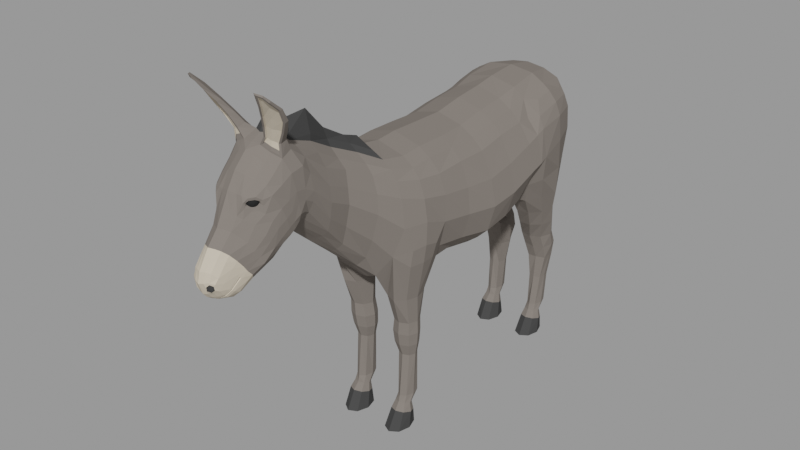 # Source: low-poly-donkey_0a50be79-6bb5-4796-b158-30887440adf9.blend  (saved by Blender 3.6.13; exported with 4.5.12 LTS)
import bpy
from mathutils import Matrix  # noqa: F401  (used for matrix-valued properties, if any)

bpy.ops.wm.read_factory_settings(use_empty=True)
scene = bpy.context.scene
scene.name = 'upload'

# ---- collections
col_low_poly_donkey = bpy.data.collections.new('Low Poly Donkey'); scene.collection.children.link(col_low_poly_donkey)

# ---- materials (node trees are filled in below, after node groups)
mat_donkeyeyes_black = bpy.data.materials.new('DonkeyEyes.black')
mat_donkeyeyes_black.use_transparent_shadow = False
mat_donkeybody = bpy.data.materials.new('DonkeyBody')
mat_donkeybody.alpha_threshold = 0.0
mat_donkeybody.use_transparent_shadow = False
mat_donkeybody.diffuse_color = (0.1912, 0.1683, 0.15, 1.0)
mat_donkeybody.roughness = 0.5
mat_donkeyface = bpy.data.materials.new('DonkeyFace')
mat_donkeyface.alpha_threshold = 0.0
mat_donkeyface.use_transparent_shadow = False
mat_donkeyface.diffuse_color = (0.5841, 0.5089, 0.402, 1.0)
mat_donkeyface.roughness = 0.5
mat_donkeylegsmouthfoot = bpy.data.materials.new('DonkeyLegsMouthFoot')
mat_donkeylegsmouthfoot.alpha_threshold = 0.0
mat_donkeylegsmouthfoot.use_transparent_shadow = False
mat_donkeylegsmouthfoot.diffuse_color = (0.05286, 0.05286, 0.05286, 1.0)
mat_donkeylegsmouthfoot.roughness = 0.5

# ---- material node trees
mat_donkeyeyes_black.use_nodes = True; mat_donkeyeyes_black.node_tree.nodes.clear()
_N = mat_donkeyeyes_black.node_tree.nodes; _L = mat_donkeyeyes_black.node_tree.links
n0 = _N.new('ShaderNodeBsdfPrincipled'); n0.name = 'Principled BSDF'; n0.location = (10, 300)
n0.distribution = 'GGX'
n0.subsurface_method = 'RANDOM_WALK_SKIN'
n0.inputs[0].default_value = (0.02198, 0.02198, 0.02198, 1.0)
n0.inputs[2].default_value = 1.0
n0.inputs[3].default_value = 1.45
n0.inputs[13].default_value = 0.0
n0.inputs[27].default_value = (0.0, 0.0, 0.0, 1.0)
n0.inputs[28].default_value = 1.0
n1 = _N.new('ShaderNodeOutputMaterial'); n1.name = 'Material Output'; n1.location = (300, 300)
_L.new(n0.outputs[0], n1.inputs[0])
n1.is_active_output = True
mat_donkeybody.use_nodes = True; mat_donkeybody.node_tree.nodes.clear()
_N = mat_donkeybody.node_tree.nodes; _L = mat_donkeybody.node_tree.links
n0 = _N.new('ShaderNodeBsdfPrincipled'); n0.name = 'Principled BSDF'; n0.location = (10, 300)
n0.distribution = 'GGX'
n0.subsurface_method = 'RANDOM_WALK_SKIN'
n0.inputs[0].default_value = (0.1912, 0.1683, 0.15, 1.0)
n0.inputs[2].default_value = 1.0
n0.inputs[3].default_value = 1.45
n0.inputs[13].default_value = 0.0
n0.inputs[27].default_value = (0.0, 0.0, 0.0, 1.0)
n0.inputs[28].default_value = 1.0
n1 = _N.new('ShaderNodeOutputMaterial'); n1.name = 'Material Output'; n1.location = (300, 300)
_L.new(n0.outputs[0], n1.inputs[0])
n1.is_active_output = True
mat_donkeyface.use_nodes = True; mat_donkeyface.node_tree.nodes.clear()
_N = mat_donkeyface.node_tree.nodes; _L = mat_donkeyface.node_tree.links
n0 = _N.new('ShaderNodeBsdfPrincipled'); n0.name = 'Principled BSDF'; n0.location = (10, 300)
n0.distribution = 'GGX'
n0.subsurface_method = 'RANDOM_WALK_SKIN'
n0.inputs[0].default_value = (0.5841, 0.5089, 0.402, 1.0)
n0.inputs[2].default_value = 1.0
n0.inputs[3].default_value = 1.45
n0.inputs[13].default_value = 0.0
n0.inputs[27].default_value = (0.0, 0.0, 0.0, 1.0)
n0.inputs[28].default_value = 1.0
n1 = _N.new('ShaderNodeOutputMaterial'); n1.name = 'Material Output'; n1.location = (300, 300)
_L.new(n0.outputs[0], n1.inputs[0])
n1.is_active_output = True
mat_donkeylegsmouthfoot.use_nodes = True; mat_donkeylegsmouthfoot.node_tree.nodes.clear()
_N = mat_donkeylegsmouthfoot.node_tree.nodes; _L = mat_donkeylegsmouthfoot.node_tree.links
n0 = _N.new('ShaderNodeBsdfPrincipled'); n0.name = 'Principled BSDF'; n0.location = (10, 300)
n0.distribution = 'GGX'
n0.subsurface_method = 'RANDOM_WALK_SKIN'
n0.inputs[0].default_value = (0.05286, 0.05286, 0.05286, 1.0)
n0.inputs[2].default_value = 1.0
n0.inputs[3].default_value = 1.45
n0.inputs[13].default_value = 0.0
n0.inputs[27].default_value = (0.0, 0.0, 0.0, 1.0)
n0.inputs[28].default_value = 1.0
n1 = _N.new('ShaderNodeOutputMaterial'); n1.name = 'Material Output'; n1.location = (300, 300)
_L.new(n0.outputs[0], n1.inputs[0])
n1.is_active_output = True

# ---- meshes
me_donkeyeyes = bpy.data.meshes.new('DonkeyEyes')
me_donkeyeyes.from_pydata([(0.0846, -1.214, 1.44), (0.05376, -1.215, 1.44), (0.09865, -1.261, 1.435), (0.101, -1.252, 1.43), (0.1002, -1.242, 1.426), (0.09646, -1.232, 1.424), (0.09002, -1.224, 1.423), (0.08156, -1.218, 1.424), (0.07189, -1.214, 1.426), (0.06197, -1.213, 1.43), (0.05277, -1.216, 1.435), (0.09595, -1.264, 1.431), (0.09585, -1.257, 1.423), (0.09316, -1.249, 1.416), (0.08814, -1.241, 1.412), (0.08127, -1.233, 1.411), (0.07323, -1.226, 1.412), (0.06481, -1.221, 1.416), (0.05682, -1.218, 1.423), (0.05006, -1.218, 1.431), (0.09225, -1.268, 1.43), (0.08883, -1.264, 1.42), (0.08349, -1.259, 1.413), (0.07676, -1.252, 1.408), (0.06931, -1.245, 1.406), (0.06186, -1.237, 1.408), (0.05513, -1.231, 1.413), (0.04979, -1.225, 1.42), (0.04637, -1.222, 1.43), (0.08856, -1.271, 1.431), (0.0818, -1.271, 1.423), (0.07381, -1.269, 1.416), (0.06539, -1.264, 1.412), (0.05735, -1.257, 1.411), (0.05048, -1.249, 1.412), (0.04546, -1.241, 1.416), (0.04276, -1.233, 1.423), (0.04267, -1.226, 1.431), (0.08585, -1.274, 1.435), (0.07665, -1.276, 1.43), (0.06673, -1.276, 1.426), (0.05706, -1.272, 1.424), (0.0486, -1.266, 1.423), (0.04216, -1.257, 1.424), (0.03837, -1.248, 1.426), (0.03762, -1.238, 1.43), (0.03997, -1.229, 1.435), (0.08486, -1.275, 1.44), (0.07477, -1.278, 1.44), (0.06414, -1.278, 1.44), (0.05402, -1.275, 1.44), (0.04539, -1.269, 1.44), (0.03911, -1.26, 1.44), (0.03578, -1.25, 1.44), (0.03574, -1.24, 1.44), (0.03898, -1.23, 1.44), (0.04519, -1.221, 1.44), (0.08585, -1.274, 1.445), (0.07665, -1.276, 1.45), (0.06673, -1.276, 1.454), (0.05706, -1.272, 1.456), (0.0486, -1.266, 1.457), (0.04216, -1.257, 1.456), (0.03837, -1.248, 1.454), (0.03762, -1.238, 1.45), (0.03997, -1.229, 1.445), (0.08856, -1.271, 1.449), (0.0818, -1.271, 1.457), (0.07381, -1.269, 1.464), (0.06539, -1.264, 1.468), (0.05735, -1.257, 1.469), (0.05048, -1.249, 1.468), (0.04546, -1.241, 1.464), (0.04276, -1.233, 1.457), (0.04267, -1.226, 1.449), (0.09343, -1.269, 1.44), (0.09225, -1.268, 1.451), (0.08883, -1.264, 1.46), (0.08349, -1.259, 1.468), (0.07676, -1.252, 1.472), (0.06931, -1.245, 1.474), (0.06186, -1.237, 1.472), (0.05513, -1.231, 1.468), (0.04979, -1.225, 1.46), (0.04637, -1.222, 1.451), (0.09595, -1.264, 1.449), (0.09585, -1.257, 1.457), (0.09316, -1.249, 1.464), (0.08814, -1.241, 1.468), (0.08127, -1.233, 1.469), (0.07323, -1.226, 1.468), (0.06481, -1.221, 1.464), (0.05682, -1.218, 1.457), (0.05006, -1.218, 1.449), (0.09865, -1.261, 1.445), (0.101, -1.252, 1.45), (0.1002, -1.242, 1.454), (0.09646, -1.232, 1.456), (0.09002, -1.224, 1.457), (0.08156, -1.218, 1.456), (0.07189, -1.214, 1.454), (0.06197, -1.213, 1.45), (0.05277, -1.216, 1.445), (0.09964, -1.26, 1.44), (0.1029, -1.25, 1.44), (0.1028, -1.239, 1.44), (0.09951, -1.229, 1.44), (0.09323, -1.221, 1.44), (0.07448, -1.211, 1.44), (0.06385, -1.211, 1.44)], [], [(104, 103, 2, 3), (1, 109, 9, 10), (0, 107, 6, 7), (105, 104, 3, 4), (56, 1, 10), (108, 0, 7, 8), (106, 105, 4, 5), (103, 75, 2), (109, 108, 8, 9), (107, 106, 5, 6), (10, 9, 18, 19), (7, 6, 15, 16), (4, 3, 12, 13), (56, 10, 19), (8, 7, 16, 17), (5, 4, 13, 14), (2, 75, 11), (9, 8, 17, 18), (6, 5, 14, 15), (3, 2, 11, 12), (15, 14, 23, 24), (12, 11, 20, 21), (19, 18, 27, 28), (16, 15, 24, 25), (13, 12, 21, 22), (56, 19, 28), (17, 16, 25, 26), (14, 13, 22, 23), (11, 75, 20), (18, 17, 26, 27), (20, 75, 29), (27, 26, 35, 36), (24, 23, 32, 33), (21, 20, 29, 30), (28, 27, 36, 37), (25, 24, 33, 34), (22, 21, 30, 31), (56, 28, 37), (26, 25, 34, 35), (23, 22, 31, 32), (32, 31, 40, 41), (29, 75, 38), (36, 35, 44, 45), (33, 32, 41, 42), (30, 29, 38, 39), (37, 36, 45, 46), (34, 33, 42, 43), (31, 30, 39, 40), (56, 37, 46), (35, 34, 43, 44), (56, 46, 55), (44, 43, 52, 53), (41, 40, 49, 50), (38, 75, 47), (45, 44, 53, 54), (42, 41, 50, 51), (39, 38, 47, 48), (46, 45, 54, 55), (43, 42, 51, 52), (40, 39, 48, 49), (52, 51, 61, 62), (49, 48, 58, 59), (56, 55, 65), (53, 52, 62, 63), (50, 49, 59, 60), (47, 75, 57), (54, 53, 63, 64), (51, 50, 60, 61), (48, 47, 57, 58), (55, 54, 64, 65), (58, 57, 66, 67), (65, 64, 73, 74), (62, 61, 70, 71), (59, 58, 67, 68), (56, 65, 74), (63, 62, 71, 72), (60, 59, 68, 69), (57, 75, 66), (64, 63, 72, 73), (61, 60, 69, 70), (70, 69, 79, 80), (67, 66, 76, 77), (74, 73, 83, 84), (71, 70, 80, 81), (68, 67, 77, 78), (56, 74, 84), (72, 71, 81, 82), (69, 68, 78, 79), (66, 75, 76), (73, 72, 82, 83), (76, 75, 85), (83, 82, 91, 92), (80, 79, 88, 89), (77, 76, 85, 86), (84, 83, 92, 93), (81, 80, 89, 90), (78, 77, 86, 87), (56, 84, 93), (82, 81, 90, 91), (79, 78, 87, 88), (91, 90, 99, 100), (88, 87, 96, 97), (85, 75, 94), (92, 91, 100, 101), (89, 88, 97, 98), (86, 85, 94, 95), (93, 92, 101, 102), (90, 89, 98, 99), (87, 86, 95, 96), (56, 93, 102), (96, 95, 104, 105), (56, 102, 1), (100, 99, 0, 108), (97, 96, 105, 106), (94, 75, 103), (101, 100, 108, 109), (98, 97, 106, 107), (95, 94, 103, 104), (102, 101, 109, 1), (99, 98, 107, 0)])
_uv = me_donkeyeyes.uv_layers.new(name='UVMap')
_uv.uv.foreach_set('vector', [0.75, 0.8, 0.75, 0.9, 0.6667, 0.9, 0.6667, 0.8, 0.75, 0.1, 0.75, 0.2, 0.6667, 0.2, 0.6667, 0.1, 0.75, 0.4, 0.75, 0.5, 0.6667, 0.5, 0.6667, 0.4, 0.75, 0.7, 0.75, 0.8, 0.6667, 0.8, 0.6667, 0.7, 0.7083, 0.0, 0.75, 0.1, 0.6667, 0.1, 0.75, 0.3, 0.75, 0.4, 0.6667, 0.4, 0.6667, 0.3, 0.75, 0.6, 0.75, 0.7, 0.6667, 0.7, 0.6667, 0.6, 0.75, 0.9, 0.7083, 1.0, 0.6667, 0.9, 0.75, 0.2, 0.75, 0.3, 0.6667, 0.3, 0.6667, 0.2, 0.75, 0.5, 0.75, 0.6, 0.6667, 0.6, 0.6667, 0.5, 0.6667, 0.1, 0.6667, 0.2, 0.5833, 0.2, 0.5833, 0.1, 0.6667, 0.4, 0.6667, 0.5, 0.5833, 0.5, 0.5833, 0.4, 0.6667, 0.7, 0.6667, 0.8, 0.5833, 0.8, 0.5833, 0.7, 0.625, 0.0, 0.6667, 0.1, 0.5833, 0.1, 0.6667, 0.3, 0.6667, 0.4, 0.5833, 0.4, 0.5833, 0.3, 0.6667, 0.6, 0.6667, 0.7, 0.5833, 0.7, 0.5833, 0.6, 0.6667, 0.9, 0.625, 1.0, 0.5833, 0.9, 0.6667, 0.2, 0.6667, 0.3, 0.5833, 0.3, 0.5833, 0.2, 0.6667, 0.5, 0.6667, 0.6, 0.5833, 0.6, 0.5833, 0.5, 0.6667, 0.8, 0.6667, 0.9, 0.5833, 0.9, 0.5833, 0.8, 0.5833, 0.5, 0.5833, 0.6, 0.5, 0.6, 0.5, 0.5, 0.5833, 0.8, 0.5833, 0.9, 0.5, 0.9, 0.5, 0.8, 0.5833, 0.1, 0.5833, 0.2, 0.5, 0.2, 0.5, 0.1, 0.5833, 0.4, 0.5833, 0.5, 0.5, 0.5, 0.5, 0.4, 0.5833, 0.7, 0.5833, 0.8, 0.5, 0.8, 0.5, 0.7, 0.5417, 0.0, 0.5833, 0.1, 0.5, 0.1, 0.5833, 0.3, 0.5833, 0.4, 0.5, 0.4, 0.5, 0.3, 0.5833, 0.6, 0.5833, 0.7, 0.5, 0.7, 0.5, 0.6, 0.5833, 0.9, 0.5417, 1.0, 0.5, 0.9, 0.5833, 0.2, 0.5833, 0.3, 0.5, 0.3, 0.5, 0.2, 0.5, 0.9, 0.4583, 1.0, 0.4167, 0.9, 0.5, 0.2, 0.5, 0.3, 0.4167, 0.3, 0.4167, 0.2, 0.5, 0.5, 0.5, 0.6, 0.4167, 0.6, 0.4167, 0.5, 0.5, 0.8, 0.5, 0.9, 0.4167, 0.9, 0.4167, 0.8, 0.5, 0.1, 0.5, 0.2, 0.4167, 0.2, 0.4167, 0.1, 0.5, 0.4, 0.5, 0.5, 0.4167, 0.5, 0.4167, 0.4, 0.5, 0.7, 0.5, 0.8, 0.4167, 0.8, 0.4167, 0.7, 0.4583, 0.0, 0.5, 0.1, 0.4167, 0.1, 0.5, 0.3, 0.5, 0.4, 0.4167, 0.4, 0.4167, 0.3, 0.5, 0.6, 0.5, 0.7, 0.4167, 0.7, 0.4167, 0.6, 0.4167, 0.6, 0.4167, 0.7, 0.3333, 0.7, 0.3333, 0.6, 0.4167, 0.9, 0.375, 1.0, 0.3333, 0.9, 0.4167, 0.2, 0.4167, 0.3, 0.3333, 0.3, 0.3333, 0.2, 0.4167, 0.5, 0.4167, 0.6, 0.3333, 0.6, 0.3333, 0.5, 0.4167, 0.8, 0.4167, 0.9, 0.3333, 0.9, 0.3333, 0.8, 0.4167, 0.1, 0.4167, 0.2, 0.3333, 0.2, 0.3333, 0.1, 0.4167, 0.4, 0.4167, 0.5, 0.3333, 0.5, 0.3333, 0.4, 0.4167, 0.7, 0.4167, 0.8, 0.3333, 0.8, 0.3333, 0.7, 0.375, 0.0, 0.4167, 0.1, 0.3333, 0.1, 0.4167, 0.3, 0.4167, 0.4, 0.3333, 0.4, 0.3333, 0.3, 0.2917, 0.0, 0.3333, 0.1, 0.25, 0.1, 0.3333, 0.3, 0.3333, 0.4, 0.25, 0.4, 0.25, 0.3, 0.3333, 0.6, 0.3333, 0.7, 0.25, 0.7, 0.25, 0.6, 0.3333, 0.9, 0.2917, 1.0, 0.25, 0.9, 0.3333, 0.2, 0.3333, 0.3, 0.25, 0.3, 0.25, 0.2, 0.3333, 0.5, 0.3333, 0.6, 0.25, 0.6, 0.25, 0.5, 0.3333, 0.8, 0.3333, 0.9, 0.25, 0.9, 0.25, 0.8, 0.3333, 0.1, 0.3333, 0.2, 0.25, 0.2, 0.25, 0.1, 0.3333, 0.4, 0.3333, 0.5, 0.25, 0.5, 0.25, 0.4, 0.3333, 0.7, 0.3333, 0.8, 0.25, 0.8, 0.25, 0.7, 0.25, 0.4, 0.25, 0.5, 0.1667, 0.5, 0.1667, 0.4, 0.25, 0.7, 0.25, 0.8, 0.1667, 0.8, 0.1667, 0.7, 0.2083, 0.0, 0.25, 0.1, 0.1667, 0.1, 0.25, 0.3, 0.25, 0.4, 0.1667, 0.4, 0.1667, 0.3, 0.25, 0.6, 0.25, 0.7, 0.1667, 0.7, 0.1667, 0.6, 0.25, 0.9, 0.2083, 1.0, 0.1667, 0.9, 0.25, 0.2, 0.25, 0.3, 0.1667, 0.3, 0.1667, 0.2, 0.25, 0.5, 0.25, 0.6, 0.1667, 0.6, 0.1667, 0.5, 0.25, 0.8, 0.25, 0.9, 0.1667, 0.9, 0.1667, 0.8, 0.25, 0.1, 0.25, 0.2, 0.1667, 0.2, 0.1667, 0.1, 0.1667, 0.8, 0.1667, 0.9, 0.08333, 0.9, 0.08333, 0.8, 0.1667, 0.1, 0.1667, 0.2, 0.08333, 0.2, 0.08333, 0.1, 0.1667, 0.4, 0.1667, 0.5, 0.08333, 0.5, 0.08333, 0.4, 0.1667, 0.7, 0.1667, 0.8, 0.08333, 0.8, 0.08333, 0.7, 0.125, 0.0, 0.1667, 0.1, 0.08333, 0.1, 0.1667, 0.3, 0.1667, 0.4, 0.08333, 0.4, 0.08333, 0.3, 0.1667, 0.6, 0.1667, 0.7, 0.08333, 0.7, 0.08333, 0.6, 0.1667, 0.9, 0.125, 1.0, 0.08333, 0.9, 0.1667, 0.2, 0.1667, 0.3, 0.08333, 0.3, 0.08333, 0.2, 0.1667, 0.5, 0.1667, 0.6, 0.08333, 0.6, 0.08333, 0.5, 0.08333, 0.5, 0.08333, 0.6, 0.0, 0.6, 0.0, 0.5, 0.08333, 0.8, 0.08333, 0.9, 0.0, 0.9, 0.0, 0.8, 0.08333, 0.1, 0.08333, 0.2, 0.0, 0.2, 0.0, 0.1, 0.08333, 0.4, 0.08333, 0.5, 0.0, 0.5, 0.0, 0.4, 0.08333, 0.7, 0.08333, 0.8, 0.0, 0.8, 0.0, 0.7, 0.04167, 0.0, 0.08333, 0.1, 0.0, 0.1, 0.08333, 0.3, 0.08333, 0.4, 0.0, 0.4, 0.0, 0.3, 0.08333, 0.6, 0.08333, 0.7, 0.0, 0.7, 0.0, 0.6, 0.08333, 0.9, 0.04167, 1.0, 0.0, 0.9, 0.08333, 0.2, 0.08333, 0.3, 0.0, 0.3, 0.0, 0.2, 1.0, 0.9, 0.9583, 1.0, 0.9167, 0.9, 1.0, 0.2, 1.0, 0.3, 0.9167, 0.3, 0.9167, 0.2, 1.0, 0.5, 1.0, 0.6, 0.9167, 0.6, 0.9167, 0.5, 1.0, 0.8, 1.0, 0.9, 0.9167, 0.9, 0.9167, 0.8, 1.0, 0.1, 1.0, 0.2, 0.9167, 0.2, 0.9167, 0.1, 1.0, 0.4, 1.0, 0.5, 0.9167, 0.5, 0.9167, 0.4, 1.0, 0.7, 1.0, 0.8, 0.9167, 0.8, 0.9167, 0.7, 0.9583, 0.0, 1.0, 0.1, 0.9167, 0.1, 1.0, 0.3, 1.0, 0.4, 0.9167, 0.4, 0.9167, 0.3, 1.0, 0.6, 1.0, 0.7, 0.9167, 0.7, 0.9167, 0.6, 0.9167, 0.3, 0.9167, 0.4, 0.8333, 0.4, 0.8333, 0.3, 0.9167, 0.6, 0.9167, 0.7, 0.8333, 0.7, 0.8333, 0.6, 0.9167, 0.9, 0.875, 1.0, 0.8333, 0.9, 0.9167, 0.2, 0.9167, 0.3, 0.8333, 0.3, 0.8333, 0.2, 0.9167, 0.5, 0.9167, 0.6, 0.8333, 0.6, 0.8333, 0.5, 0.9167, 0.8, 0.9167, 0.9, 0.8333, 0.9, 0.8333, 0.8, 0.9167, 0.1, 0.9167, 0.2, 0.8333, 0.2, 0.8333, 0.1, 0.9167, 0.4, 0.9167, 0.5, 0.8333, 0.5, 0.8333, 0.4, 0.9167, 0.7, 0.9167, 0.8, 0.8333, 0.8, 0.8333, 0.7, 0.875, 0.0, 0.9167, 0.1, 0.8333, 0.1, 0.8333, 0.7, 0.8333, 0.8, 0.75, 0.8, 0.75, 0.7, 0.7917, 0.0, 0.8333, 0.1, 0.75, 0.1, 0.8333, 0.3, 0.8333, 0.4, 0.75, 0.4, 0.75, 0.3, 0.8333, 0.6, 0.8333, 0.7, 0.75, 0.7, 0.75, 0.6, 0.8333, 0.9, 0.7917, 1.0, 0.75, 0.9, 0.8333, 0.2, 0.8333, 0.3, 0.75, 0.3, 0.75, 0.2, 0.8333, 0.5, 0.8333, 0.6, 0.75, 0.6, 0.75, 0.5, 0.8333, 0.8, 0.8333, 0.9, 0.75, 0.9, 0.75, 0.8, 0.8333, 0.1, 0.8333, 0.2, 0.75, 0.2, 0.75, 0.1, 0.8333, 0.4, 0.8333, 0.5, 0.75, 0.5, 0.75, 0.4])
me_donkeyeyes.materials.append(mat_donkeyeyes_black)
me_donkeyeyes.update()
me_donkey = bpy.data.meshes.new('Donkey')
me_donkey.from_pydata([(0.0, -0.3494, 1.415), (0.0, -0.3413, 0.7286), (0.0, 0.103, 1.436), (0.0, 0.103, 0.77), (0.0, 0.3588, 1.47), (0.0, 0.3168, 0.8542), (0.0, 0.66, 1.46), (0.0, 0.6756, 0.9754), (0.0, -0.04597, 0.75), (0.0, -0.04597, 1.41), (0.0, -0.5477, 1.421), (0.0, -0.5633, 0.7991), (0.2384, 0.2523, 1.328), (0.0, -0.785, 1.012), (0.0, 0.2529, 0.8167), (0.0, -1.034, 1.23), (0.2426, -0.3426, 1.281), (0.1668, -0.2892, 0.8254), (0.2418, 0.103, 1.313), (0.2132, 0.103, 0.8611), (0.2382, 0.322, 1.325), (0.1318, 0.3288, 0.8932), (0.1812, 0.6997, 1.344), (0.09606, 0.6694, 0.9611), (0.2355, -0.04597, 0.8557), (0.2462, -0.04597, 1.289), (0.1908, -0.5657, 1.307), (0.0992, -0.5964, 0.8447), (0.1151, -0.7851, 1.414), (0.08264, -0.7801, 1.069), (0.1216, -1.015, 1.55), (0.1229, -1.008, 1.315), (0.1019, 0.7069, 1.062), (0.0, -1.365, 1.347), (0.0, -1.217, 1.118), (0.06579, -1.323, 1.319), (0.1193, -1.248, 1.192), (0.0, -1.476, 1.16), (0.0, -1.343, 1.042), (0.05405, -1.447, 1.154), (0.05295, -1.357, 1.076), (0.0, 0.7523, 1.282), (0.2725, -0.3365, 1.061), (0.331, 0.103, 1.058), (0.3246, 0.3269, 1.124), (0.1751, 0.7117, 1.199), (0.3295, -0.04597, 1.041), (0.2311, -0.5607, 1.099), (0.1308, -0.7851, 1.265), (0.1461, -0.998, 1.409), (0.05709, 0.71, 1.063), (0.107, -1.281, 1.254), (0.0, -1.073, 1.743), (0.3172, 0.374, 1.135), (0.2512, 0.657, 1.184), (0.1246, 0.4455, 0.7707), (0.06722, 0.6162, 0.7707), (0.2278, 0.5118, 0.7707), (0.2199, 0.6215, 0.7707), (0.06793, 0.5865, 0.5799), (0.07803, 0.7278, 0.582), (0.1762, 0.5946, 0.5788), (0.1813, 0.6907, 0.582), (0.0897, 0.6301, 0.4351), (0.08716, 0.7222, 0.4365), (0.1778, 0.6463, 0.4351), (0.1753, 0.7162, 0.4365), (0.1295, 0.7605, 0.5092), (0.1308, 0.6027, 0.5068), (0.06594, 0.6874, 0.5084), (0.1928, 0.6839, 0.5084), (0.1789, 0.6255, 0.507), (0.0755, 0.6118, 0.5075), (0.07974, 0.7468, 0.5092), (0.1807, 0.7215, 0.5092), (0.2684, -0.3891, 0.9791), (0.2454, -0.5195, 0.9829), (0.1458, -0.5311, 0.7054), (0.09291, -0.4649, 0.5655), (0.09843, -0.3738, 0.5655), (0.1735, -0.4603, 0.5655), (0.17, -0.3739, 0.5655), (0.1655, 0.6757, 0.3163), (0.09946, 0.6361, 0.316), (0.08663, 0.6774, 0.3163), (0.1293, 0.6274, 0.316), (0.1016, -0.4462, 0.1577), (0.1034, -0.3686, 0.1577), (0.1518, -0.4492, 0.1577), (0.1536, -0.3711, 0.1577), (0.0, 0.5151, 1.484), (0.0, 0.5597, 0.934), (0.2877, 0.5186, 1.292), (0.05732, 0.5597, 0.9112), (0.2447, 0.6568, 1.292), (0.2955, 0.5236, 1.168), (0.06314, 0.5156, 0.7707), (0.2429, 0.5812, 0.7707), (0.06877, 0.6616, 0.581), (0.2003, 0.6526, 0.581), (0.06796, 0.6847, 0.4358), (0.1779, 0.6886, 0.4358), (0.128, 0.5915, -7.451e-09), (0.183, 0.6105, 0.0), (0.06673, 0.6029, 0.0), (0.1222, 0.6892, 0.0), (0.1497, 0.66, 0.7707), (0.1846, 0.4547, 0.7707), (0.1297, 0.7317, 0.582), (0.1282, 0.5691, 0.5785), (0.1292, 0.7423, 0.4365), (0.1332, 0.6316, 0.4351), (0.1275, 0.5243, 0.0), (0.1641, 0.6677, 0.0), (0.1679, 0.5511, 0.0), (0.08189, 0.6623, 0.0), (0.1784, 0.6258, 0.07923), (0.09153, -0.5091, 0.7054), (0.1324, -0.4799, 0.5655), (0.1333, -0.3618, 0.5655), (0.1601, 0.6404, 0.316), (0.1609, 0.7045, 0.3166), (0.1264, -0.4662, 0.1577), (0.1288, -0.3536, 0.1577), (0.0, -0.4563, 0.764), (0.0, -0.4564, 1.406), (0.04413, -0.4501, 0.7473), (0.2252, -0.4564, 1.287), (0.2687, -0.4553, 1.103), (0.2668, -0.4579, 0.994), (0.07094, -0.4213, 0.5655), (0.1891, -0.4164, 0.5655), (0.1303, 0.7241, 0.3166), (0.1005, 0.7096, 0.3166), (0.09208, -0.4062, 0.1577), (0.1631, -0.4101, 0.1577), (0.08564, -0.5275, 0.0), (0.0, -0.197, 1.412), (0.0, -0.1932, 0.7659), (0.2447, -0.1969, 1.289), (0.1977, -0.1955, 0.861), (0.2974, -0.1946, 1.05), (0.0, -0.6604, 0.9015), (0.0, 0.25, 1.452), (0.1007, -0.6581, 0.9587), (0.1472, -0.6613, 1.355), (0.1772, -0.6638, 1.187), (0.1258, -0.04597, 1.378), (0.1236, 0.103, 1.403), (0.1284, 0.3588, 1.443), (0.02403, -0.7851, 1.021), (0.05881, -1.024, 1.253), (0.04642, 0.3206, 0.8612), (0.0966, 0.103, 0.7986), (0.05181, -1.023, 1.601), (0.037, -0.7851, 1.491), (0.04431, -0.3485, 0.7443), (0.01544, -0.5645, 0.8004), (0.08933, 0.6681, 1.445), (0.1365, -0.3494, 1.379), (0.1203, -0.5657, 1.385), (0.02826, 0.6745, 0.9702), (0.1109, -0.04597, 0.7793), (0.02743, -1.074, 1.643), (0.07091, -1.225, 1.137), (0.02504, -1.351, 1.343), (0.02229, -1.341, 1.052), (0.02899, -1.463, 1.149), (0.06251, 0.749, 1.282), (0.01572, 0.5597, 0.9282), (0.1213, 0.5156, 1.468), (0.1365, -0.4564, 1.37), (0.01647, -0.4579, 0.7667), (0.09049, -0.2003, 0.789), (0.1365, -0.197, 1.377), (0.06431, -0.6613, 1.435), (0.01779, -0.6604, 0.9034), (0.09282, -0.4869, 0.08832), (0.09153, -0.4117, 0.07059), (0.1643, -0.4854, 0.08813), (0.163, -0.4103, 0.0704), (0.1288, -0.5017, 0.0919), (0.127, -0.3954, 0.06683), (0.07738, -0.4496, 0.0795), (0.1784, -0.4475, 0.07923), (0.07738, 0.6237, 0.0795), (0.08189, -0.4109, 0.0), (0.1679, -0.5222, 0.0), (0.1641, -0.4056, 0.0), (0.1275, -0.549, 0.0), (0.1222, -0.3841, 0.0), (0.06673, -0.4703, 0.0), (0.183, -0.4628, 0.0), (0.128, -0.4818, -7.451e-09), (0.127, 0.6778, 0.06683), (0.1288, 0.5716, 0.0919), (0.163, 0.663, 0.0704), (0.1643, 0.5879, 0.08813), (0.09153, 0.6615, 0.07059), (0.09282, 0.5864, 0.08832), (0.08564, 0.5457, 0.0), (0.1631, 0.6632, 0.1577), (0.09208, 0.6671, 0.1577), (0.1288, 0.7197, 0.1577), (0.1264, 0.6071, 0.1577), (0.1536, 0.7021, 0.1577), (0.1518, 0.624, 0.1577), (0.1034, 0.7047, 0.1577), (0.1016, 0.6271, 0.1577), (0.0, 0.7495, 1.3), (0.3001, 0.103, 1.191), (0.294, 0.3249, 1.255), (0.1792, 0.7139, 1.286), (0.3022, -0.04597, 1.168), (0.2712, -0.338, 1.188), (0.2187, -0.5626, 1.237), (0.1246, -0.7851, 1.34), (0.1396, -1.008, 1.486), (0.09148, -1.301, 1.29), (0.0, -1.457, 1.109), (0.05363, -1.443, 1.136), (0.2947, 0.3698, 1.272), (0.2525, -0.4557, 1.207), (0.2865, -0.1954, 1.176), (0.1707, -0.6608, 1.278), (0.02857, -1.46, 1.131), (0.0531, 0.7449, 1.33), (0.2234, -0.3095, 0.9174), (0.1848, -0.5823, 0.9584), (0.1098, -0.7851, 1.159), (0.1413, -0.9993, 1.363), (0.1135, -1.262, 1.222), (0.0, 0.7512, 1.229), (0.2863, 0.103, 0.9249), (0.2377, 0.3352, 0.9768), (0.1514, 0.6988, 1.061), (0.2931, -0.04597, 0.911), (0.0, 0.712, 1.064), (0.2862, 0.4069, 0.9983), (0.2387, 0.6489, 1.042), (0.2485, -0.3892, 0.9057), (0.2316, -0.52, 0.8999), (0.2897, 0.5387, 1.021), (0.2528, -0.4563, 0.905), (0.2567, -0.1901, 0.9204), (0.1464, -0.6678, 1.06), (0.06372, 0.7382, 1.198), (0.02376, -1.4, 1.07), (0.1555, -0.3749, 0.3764), (0.09513, -0.3753, 0.3763), (0.156, -0.4345, 0.3763), (0.09572, -0.435, 0.3763), (0.126, -0.4471, 0.3763), (0.1252, -0.3627, 0.3764), (0.08294, -0.4052, 0.3763), (0.1683, -0.4046, 0.3763), (0.06341, -1.37, 1.257), (0.09027, -1.286, 1.148), (0.0, -1.253, 1.102), (0.0, -1.415, 1.287), (0.08451, -1.322, 1.196), (0.02422, -1.403, 1.283), (0.0603, -1.261, 1.113), (0.07737, -1.346, 1.228), (0.08816, -1.307, 1.172), (0.0, -1.334, 1.408), (0.1262, -1.239, 1.309), (0.08493, -1.172, 1.172), (0.02969, -1.323, 1.401), (0.1029, -1.268, 1.356), (0.1297, -1.221, 1.276), (0.0726, -1.299, 1.379), (0.1295, -1.201, 1.242), (0.0, -1.164, 1.153), (0.1163, -1.217, 1.497), (0.1441, -1.134, 1.302), (0.0, -1.096, 1.199), (0.0, -1.257, 1.547), (0.1468, -1.17, 1.4), (0.08909, -1.106, 1.228), (0.04319, -1.25, 1.535), (0.1359, -1.206, 1.462), (0.149, -1.15, 1.35), (0.1496, -1.093, 1.441), (0.1392, -1.077, 1.308), (0.1176, -1.14, 1.596), (0.146, -1.112, 1.521), (0.1482, -1.084, 1.392), (0.05455, -1.163, 1.63), (0.0, -1.167, 1.628), (0.03143, -1.111, 1.656), (0.0, -1.123, 1.652), (0.1467, -1.052, 1.532), (0.1479, -1.045, 1.435), (0.121, -1.085, 1.604), (0.1452, -1.043, 1.386), (0.2104, -1.256, 1.86), (0.1976, -1.259, 1.852), (0.1766, -1.285, 1.876), (0.1649, -1.293, 1.892), (0.1888, -1.184, 1.754), (0.1227, -1.218, 1.771), (0.1028, -1.209, 1.781), (0.1998, -1.167, 1.761), (0.07645, -1.167, 1.662), (0.05662, -1.14, 1.681), (0.1258, -1.11, 1.655), (0.1188, -1.143, 1.644), (0.02192, -1.469, 1.165), (0.05921, -1.444, 1.163), (0.02202, -1.452, 1.113), (0.06126, -1.427, 1.129), (0.062, -1.428, 1.184), (0.02331, -1.455, 1.207), (0.03228, -1.304, 1.069), (0.06826, -1.405, 1.156), (0.06788, -1.336, 1.09), (0.0, -1.303, 1.053), (0.0, -1.464, 1.207), (0.0, -0.6732, 1.499), (0.0, -0.7874, 1.567), (0.0, -0.9823, 1.672), (0.01359, -0.7806, 1.519), (0.0, -1.016, 1.717), (0.0, -0.5911, 1.47), (0.04005, -1.012, 1.625), (0.08488, -0.5915, 1.427), (0.03969, -1.031, 1.631), (0.03697, -0.6731, 1.471), (0.1601, 0.256, 0.876), (0.3268, 0.2601, 1.107), (0.06042, 0.2533, 0.8298), (0.1219, 0.25, 1.418), (0.2959, 0.2566, 1.233), (0.254, 0.2595, 0.9403), (0.1908, -0.04597, 1.339), (0.05351, -0.7851, 1.037), (0.09496, 0.3235, 0.8777), (0.08669, -1.019, 1.582), (0.1045, -0.3466, 0.7708), (0.1675, 0.6676, 1.414), (0.1913, -0.3494, 1.341), (0.1638, -0.5657, 1.354), (0.06211, 0.6724, 0.9666), (0.04852, -1.34, 1.337), (0.04186, -1.457, 1.169), (0.1084, 0.7421, 1.282), (0.0353, 0.5597, 0.9212), (0.1842, 0.5155, 1.432), (0.1913, -0.4564, 1.331), (0.04007, -0.4591, 0.7742), (0.1516, -0.2026, 0.8255), (0.1913, -0.197, 1.338), (0.1123, -0.6613, 1.397), (0.04865, -0.6604, 0.9059), (0.1872, 0.103, 1.364), (0.184, 0.3584, 1.398), (0.09289, -1.015, 1.28), (0.1568, 0.103, 0.827), (0.07602, -0.7851, 1.453), (0.0395, -0.5664, 0.8085), (0.1833, -0.04597, 0.8165), (0.1014, -1.235, 1.167), (0.03882, -1.344, 1.06), (0.04175, -1.435, 1.113), (0.1084, 0.7311, 1.332), (0.1099, 0.7318, 1.197), (0.04388, -1.391, 1.276), (0.07601, -1.272, 1.126), (0.05495, -1.312, 1.393), (0.1144, -1.188, 1.208), (0.1339, -1.122, 1.265), (0.08058, -1.24, 1.52), (0.0912, -1.159, 1.614), (0.07572, -1.088, 1.643), (0.1871, -1.276, 1.871), (0.1898, -1.273, 1.882), (0.1375, -1.179, 1.774), (0.08594, -1.112, 1.673), (0.04173, -1.457, 1.161), (0.0409, -1.449, 1.124), (0.04334, -1.446, 1.204), (0.0516, -1.311, 1.077), (0.1201, 0.255, 0.8527), (0.1845, 0.25, 1.379), (0.2042, -1.218, 1.814), (0.1559, -1.256, 1.829), (0.1361, -1.254, 1.838), (0.2171, -1.209, 1.822), (0.1665, -1.225, 1.835), (0.1541, -1.16, 1.699), (0.09795, -1.188, 1.715), (0.07801, -1.171, 1.728), (0.163, -1.136, 1.705), (0.1091, -1.142, 1.72), (0.0, 0.757, 1.288), (0.0, 0.811, 1.302), (0.02429, 0.7975, 1.298), (0.02429, 0.7705, 1.291), (0.0, 0.7622, 1.199), (0.0, 0.8282, 1.199), (0.02858, 0.8117, 1.199), (0.02858, 0.7787, 1.199), (0.0, 0.7678, 1.08), (0.0, 0.8263, 1.08), (0.02529, 0.8116, 1.08), (0.02529, 0.7824, 1.08), (0.0, 0.7605, 0.9924), (0.0, 0.8501, 0.9928), (0.03879, 0.8277, 0.9927), (0.03879, 0.7829, 0.9925), (0.0, 0.7657, 0.8642), (0.0, 0.8489, 0.8646), (0.03604, 0.8281, 0.8645), (0.03604, 0.7865, 0.8643), (0.0, 0.7801, 0.6942), (0.0, 0.8399, 0.6945), (0.0259, 0.8249, 0.6944), (0.0259, 0.795, 0.6942), (0.0, -0.8988, 1.111), (0.1041, -0.8862, 1.177), (0.1183, -0.9013, 1.466), (0.1401, -0.8964, 1.32), (0.0444, -0.9055, 1.558), (0.0419, -0.8906, 1.129), (0.1321, -0.898, 1.39), (0.1266, -0.892, 1.241), (0.0, -0.8832, 1.676), (0.03868, -0.8978, 1.583), (0.08136, -0.9034, 1.52), (0.0732, -0.8869, 1.147), (0.148, -1.074, 1.34), (0.1063, -1.052, 1.288), (0.1363, -1.041, 1.334), (0.0, -1.3, 1.478), (0.1367, -1.211, 1.359), (0.0867, -1.134, 1.201), (0.03755, -1.291, 1.47), (0.1412, -1.188, 1.321), (0.08744, -1.271, 1.404), (0.1367, -1.168, 1.273), (0.0, -1.127, 1.175), (0.1231, -1.233, 1.393), (0.1258, -1.153, 1.241), (0.05956, -1.288, 1.469), (0.07389, -1.291, 1.419), (0.1176, -1.238, 1.451), (0.1184, -1.234, 1.427), (0.07315, -1.295, 1.444), (0.1041, -1.258, 1.466), (0.1059, -1.248, 1.407), (0.08564, -1.281, 1.463), (0.08695, -1.27, 1.423), (0.07642, -1.285, 1.43), (0.1104, -1.244, 1.446), (0.111, -1.241, 1.434), (0.07584, -1.288, 1.442), (0.09986, -1.259, 1.453), (0.1013, -1.251, 1.424), (0.08555, -1.278, 1.452), (0.0888, -1.077, 1.25), (0.04258, -1.195, 1.591), (0.08466, -1.188, 1.57), (0.1464, -1.107, 1.321), (0.0, -1.2, 1.606), (0.1481, -1.132, 1.419), (0.1407, -1.157, 1.49), (0.1196, -1.177, 1.534), (0.1375, -1.099, 1.284), (0.1486, -1.119, 1.37), (0.0, -1.07, 1.221), (0.1858, -0.4902, 0.7054), (0.1904, -0.3816, 0.7054), (0.1089, -0.3597, 0.7054), (0.163, -0.3356, 0.7054), (0.05255, -0.4357, 0.7054), (0.2032, -0.4361, 0.7054), (0.2625, 0.5167, 1.356), (0.2297, 0.6411, 1.354), (0.2676, 0.3757, 1.327), (0.2245, 0.5126, 1.404), (0.2082, 0.629, 1.383), (0.2242, 0.4214, 1.385), (0.06444, 0.6278, 0.875), (0.1312, 0.3738, 0.875), (0.04989, 0.5376, 0.875), (0.1603, 0.6638, 0.875), (0.2518, 0.4593, 0.875), (0.2323, 0.6134, 0.875), (0.2737, 0.5506, 0.875), (0.2125, 0.3776, 0.875), (0.0531, 0.7189, 1.391), (0.0, 0.731, 1.421), (0.1075, 0.7048, 1.395), (0.08237, -1.302, 1.13), (0.0, -1.269, 1.088), (0.0, -1.431, 1.261), (0.06287, -1.389, 1.234), (0.02393, -1.42, 1.259), (0.05212, -1.275, 1.099), (0.074, -1.365, 1.205), (0.06781, -1.285, 1.11), (0.04343, -1.409, 1.253), (0.04086, -1.421, 1.096), (0.05738, -1.408, 1.103), (0.06965, -1.386, 1.122), (0.0, -1.439, 1.087), (0.02288, -1.432, 1.091), (0.0, -1.403, 1.067), (0.07087, -1.364, 1.104), (0.0556, -1.386, 1.084), (0.04047, -1.394, 1.077), (0.079, -1.342, 1.172), (0.08172, -1.326, 1.15), (0.0, 0.7528, 1.296), (0.03869, 0.7595, 1.312), (0.03869, 0.7729, 1.345), (0.0, 0.7796, 1.361), (0.07922, -1.262, 1.427), (0.06983, -1.275, 1.433), (0.1001, -1.239, 1.447), (0.1006, -1.236, 1.437), (0.06931, -1.278, 1.444), (0.09072, -1.252, 1.454), (0.09197, -1.245, 1.428), (0.07797, -1.269, 1.453), (0.09599, -1.249, 1.427), (0.0836, -1.265, 1.426), (0.1044, -1.24, 1.435), (0.07448, -1.279, 1.432), (0.09477, -1.256, 1.452), (0.1039, -1.243, 1.446), (0.08239, -1.272, 1.451), (0.07398, -1.281, 1.443), (0.08764, -1.16, 1.607), (0.04217, -1.165, 1.626), (0.1938, -1.278, 1.876), (0.1736, -1.295, 1.886), (0.2124, -1.216, 1.815), (0.2055, -1.26, 1.855), (0.06898, -1.169, 1.666), (0.1606, -1.156, 1.696), (0.1962, -1.18, 1.753), (0.1486, -1.26, 1.83), (0.1152, -1.221, 1.772), (0.09025, -1.191, 1.717), (0.124, -1.134, 1.582), (0.1256, -1.138, 1.643), (0.1454, -1.198, 1.762), (0.1219, -1.21, 1.771), (0.09746, -1.157, 1.654), (0.07945, -1.161, 1.662), (0.1817, -1.179, 1.756), (0.1132, -1.144, 1.646), (0.09343, -1.157, 1.63), (0.1195, -1.175, 1.71), (0.1709, -1.229, 1.819), (0.1801, -1.263, 1.861), (0.1519, -1.244, 1.824), (0.1956, -1.21, 1.81), (0.09953, -1.183, 1.72), (0.1503, -1.158, 1.706), (0.0603, -1.161, 1.643), (0.1706, -1.271, 1.866), (0.1896, -1.248, 1.845), (0.1173, -1.139, 1.613), (0.0, -1.399, 1.094), (0.0, -1.398, 1.094), (0.0, -1.378, 1.114), (0.0, -1.378, 1.114), (0.0, -1.408, 1.084), (0.0, -1.407, 1.084), (0.0, -1.34, 1.155), (0.0, -1.338, 1.153), (0.0, -1.415, 1.075), (0.0, -1.42, 1.074), (0.05201, -1.399, 1.094), (0.05664, -1.401, 1.097), (0.02759, -1.411, 1.081), (0.02311, -1.417, 1.079), (0.0, -1.413, 1.07), (0.0, -1.414, 1.075), (0.052, -1.398, 1.094), (0.05609, -1.396, 1.092), (0.06553, -1.378, 1.114), (0.06952, -1.381, 1.116), (0.06988, -1.375, 1.112), (0.06566, -1.378, 1.114), (0.04014, -1.411, 1.087), (0.0355, -1.408, 1.084), (0.03588, -1.407, 1.084), (0.04032, -1.404, 1.083), (0.07505, -1.34, 1.155), (0.07908, -1.34, 1.159), (0.08036, -1.335, 1.152), (0.07569, -1.338, 1.153), (0.02357, -1.41, 1.075), (0.02775, -1.41, 1.081), (0.0836, -0.4625, 0.501), (0.08463, -0.4524, 0.4375), (0.08382, -0.3735, 0.5007), (0.08289, -0.3741, 0.4374), (0.167, -0.4512, 0.4375), (0.1729, -0.4599, 0.5009), (0.1653, -0.3726, 0.4374), (0.1702, -0.3723, 0.5008), (0.1283, -0.4793, 0.5009), (0.1261, -0.4682, 0.4375), (0.1237, -0.3571, 0.4373), (0.1264, -0.3567, 0.5007), (0.06672, -0.4136, 0.4375), (0.06261, -0.419, 0.5011), (0.1902, -0.4155, 0.5009), (0.1832, -0.4115, 0.4374), (0.1997, 0.6578, 0.6763), (0.07056, 0.6702, 0.6763), (0.09904, 0.514, 0.6753), (0.2044, 0.5549, 0.6747), (0.222, 0.6193, 0.6758), (0.06617, 0.5865, 0.6758), (0.1597, 0.512, 0.6746), (0.1374, 0.6958, 0.6763), (0.03833, -1.452, 1.162), (0.05065, -1.442, 1.155), (0.02518, -1.455, 1.132), (0.02559, -1.459, 1.15), (0.05024, -1.438, 1.137), (0.0375, -1.445, 1.125), (0.09921, -0.4127, 0.1132), (0.127, -0.4026, 0.1109), (0.09865, -0.4629, 0.1239), (0.08747, -0.4374, 0.1185), (0.1545, -0.4134, 0.113), (0.1657, -0.4385, 0.1184), (0.154, -0.4638, 0.1237), (0.1262, -0.4746, 0.126), (0.09921, 0.6606, 0.1132), (0.127, 0.6707, 0.1109), (0.09865, 0.6103, 0.1239), (0.08747, 0.6358, 0.1185), (0.1545, 0.6599, 0.113), (0.1657, 0.6348, 0.1184), (0.154, 0.6095, 0.1237), (0.1262, 0.5987, 0.126)], [], [(162, 153, 358, 361), (334, 329, 21, 234), (244, 140, 24, 236), (222, 127, 26, 215), (224, 145, 28, 216), (425, 421, 30, 217), (236, 233, 43, 46), (384, 355, 18, 12), (430, 336, 29, 420), (383, 337, 21, 329), (429, 338, 30, 421), (350, 339, 17, 126), (352, 341, 16, 139), (349, 342, 26, 127), (22, 478, 94, 212), (347, 343, 23, 93), (355, 335, 25, 18), (354, 360, 27, 144), (353, 359, 28, 145), (351, 361, 24, 140), (283, 465, 469, 287), (268, 265, 33, 165), (315, 312, 309, 311), (269, 271, 35, 218), (370, 272, 36, 362), (487, 57, 97, 489), (511, 363, 40, 510), (382, 316, 40, 363), (49, 293, 295, 230), (313, 318, 37, 308), (364, 503, 504, 311), (163, 154, 325, 327), (270, 266, 51, 231), (577, 585, 505, 504), (374, 338, 154, 163, 290), (534, 535, 461, 462), (426, 422, 49, 230), (245, 146, 48, 229), (223, 141, 46, 213), (94, 54, 45, 212), (333, 330, 44, 211), (236, 24, 19, 233), (235, 45, 54, 239), (621, 614, 62, 108), (485, 483, 56, 96), (486, 483, 23, 235), (67, 74, 66, 110), (619, 615, 60, 98), (620, 616, 59, 109), (618, 617, 61, 99), (98, 60, 73, 69), (69, 73, 64, 100), (68, 72, 63, 111), (70, 71, 65, 101), (206, 204, 643, 642), (642, 643, 195, 197), (200, 104, 102, 112), (59, 98, 69, 72), (204, 208, 638, 643), (62, 99, 70, 74), (108, 62, 74, 67), (198, 194, 105, 115), (243, 129, 76, 241), (227, 42, 75, 240), (240, 243, 476, 472), (77, 117, 78, 118), (599, 610, 254, 251), (475, 473, 79, 130), (476, 243, 241, 471), (253, 248, 89, 123), (79, 119, 609, 600), (81, 131, 612, 605), (613, 602, 250, 255), (632, 633, 184, 180), (255, 250, 88, 135), (252, 251, 86, 122), (254, 249, 87, 134), (639, 636, 198, 185), (99, 61, 71, 70), (201, 206, 642, 641), (109, 59, 72, 68), (194, 196, 113, 105), (74, 70, 101, 66), (72, 69, 100, 63), (614, 618, 99, 62), (616, 619, 98, 59), (484, 485, 96, 55), (234, 238, 53, 44), (221, 92, 477, 479), (337, 347, 93, 21), (92, 94, 478, 477), (82, 121, 66, 101), (102, 105, 113, 103), (85, 120, 65, 111), (60, 108, 67, 73), (61, 109, 68, 71), (71, 68, 111, 65), (202, 207, 636, 639), (617, 620, 109, 61), (73, 67, 110, 64), (489, 488, 239, 242), (615, 621, 108, 60), (488, 486, 235, 239), (250, 252, 122, 88), (629, 632, 180, 182), (602, 607, 252, 250), (249, 253, 123, 87), (474, 119, 79, 473), (131, 80, 603, 612), (77, 118, 80, 471), (228, 241, 76, 47), (628, 629, 182, 178), (251, 254, 134, 86), (248, 255, 135, 89), (630, 631, 183, 177), (608, 604, 248, 253), (118, 78, 598, 606), (117, 475, 130, 78), (472, 474, 227, 240), (240, 75, 129, 243), (341, 349, 127, 16), (360, 350, 126, 27), (214, 16, 127, 222), (214, 42, 141, 223), (339, 351, 140, 17), (335, 352, 139, 25), (227, 17, 140, 244), (228, 47, 146, 245), (342, 353, 145, 26), (336, 354, 144, 29), (215, 26, 145, 224), (13, 142, 176, 150), (155, 175, 328, 322), (9, 137, 174, 147), (1, 138, 173, 156), (213, 46, 43, 210), (9, 147, 148, 2), (11, 124, 172, 157), (0, 125, 171, 159), (6, 90, 170, 158), (5, 91, 169, 152), (232, 41, 168, 246), (219, 506, 507, 310), (30, 338, 374, 294), (381, 313, 308, 345), (317, 314, 166, 38), (508, 38, 166, 247), (273, 267, 164, 34), (534, 462, 467, 546), (369, 268, 165, 344), (138, 8, 162, 173), (52, 163, 327, 323), (142, 11, 157, 176), (91, 7, 161, 169), (90, 4, 149, 170), (125, 10, 160, 171), (137, 0, 159, 174), (124, 1, 156, 172), (160, 10, 324, 326), (14, 5, 152, 331), (419, 13, 150, 424), (143, 2, 148, 332), (177, 183, 191, 136), (183, 178, 186, 191), (179, 181, 189, 187), (181, 177, 136, 189), (633, 634, 179, 184), (635, 630, 177, 181), (634, 635, 181, 179), (631, 628, 178, 183), (193, 190, 188, 192), (191, 186, 190, 193), (136, 191, 193, 189), (189, 193, 192, 187), (178, 182, 190, 186), (182, 180, 188, 190), (180, 184, 192, 188), (184, 179, 187, 192), (84, 83, 63, 100), (112, 102, 103, 114), (196, 116, 103, 113), (208, 202, 639, 638), (121, 132, 110, 66), (120, 82, 101, 65), (132, 133, 64, 110), (133, 84, 100, 64), (207, 203, 637, 636), (104, 115, 105, 102), (203, 205, 640, 637), (641, 642, 197, 116), (83, 85, 111, 63), (643, 638, 199, 195), (116, 197, 114, 103), (205, 201, 641, 640), (41, 209, 226, 168), (37, 219, 310, 308), (47, 215, 224, 146), (16, 214, 223, 139), (361, 358, 19, 24), (42, 214, 222, 128), (95, 54, 94, 92), (12, 333, 211, 20), (53, 95, 92, 221), (139, 223, 213, 25), (39, 379, 622, 623), (266, 269, 218, 51), (505, 315, 311, 504), (422, 425, 217, 49), (146, 224, 216, 48), (128, 222, 215, 47), (583, 591, 511, 510), (32, 50, 246, 366), (27, 228, 245, 144), (42, 227, 244, 141), (3, 153, 162, 8), (128, 47, 76, 129), (128, 129, 75, 42), (211, 221, 479, 20), (53, 238, 242, 95), (144, 245, 229, 29), (420, 426, 230, 31), (246, 50, 237, 232), (287, 469, 463, 431), (316, 509, 510, 40), (272, 270, 231, 36), (587, 595, 573, 569), (95, 242, 239, 54), (141, 244, 236, 46), (330, 334, 234, 44), (119, 81, 605, 609), (607, 599, 251, 252), (130, 79, 600, 611), (80, 118, 606, 603), (601, 608, 253, 249), (610, 601, 249, 254), (604, 613, 255, 248), (640, 641, 116, 196), (36, 231, 264, 257), (51, 218, 263, 260), (34, 164, 262, 258), (344, 165, 261, 367), (231, 51, 260, 264), (165, 33, 259, 261), (362, 36, 257, 368), (218, 35, 256, 263), (436, 267, 273, 441), (444, 369, 448, 451), (435, 266, 270, 438), (436, 443, 370, 267), (274, 372, 449, 446), (438, 270, 272, 440), (437, 268, 369, 444), (435, 442, 269, 266), (546, 467, 466, 286), (290, 163, 52, 291), (293, 292, 286, 283), (284, 431, 463, 468), (295, 293, 283, 287), (292, 294, 546, 286), (535, 290, 291, 289), (385, 297, 564, 559), (536, 376, 299, 537), (387, 543, 537, 299), (389, 387, 299, 376), (538, 388, 296, 539), (541, 393, 303, 542), (394, 392, 302, 377), (392, 545, 544, 302), (297, 375, 557, 564), (375, 298, 563, 557), (290, 535, 540, 305), (374, 290, 305, 378), (546, 294, 306, 547), (379, 39, 309, 345), (225, 167, 308, 310), (39, 220, 311, 309), (380, 225, 310, 364), (494, 513, 509, 316), (512, 500, 315, 505), (495, 499, 314, 317), (502, 498, 313, 381), (498, 496, 318, 313), (501, 494, 316, 382), (500, 497, 312, 315), (325, 321, 323, 327), (324, 319, 328, 326), (319, 320, 322, 328), (427, 321, 325, 428), (175, 160, 326, 328), (423, 155, 322, 428), (43, 233, 334, 330), (18, 210, 333, 12), (4, 143, 332, 149), (3, 14, 331, 153), (210, 43, 330, 333), (358, 383, 329, 19), (356, 384, 12, 20), (233, 19, 329, 334), (149, 332, 384, 356), (153, 331, 383, 358), (499, 501, 382, 314), (497, 502, 381, 312), (220, 380, 364, 311), (167, 379, 345, 308), (294, 374, 378, 306), (373, 285, 565, 554), (288, 373, 554, 562), (393, 394, 377, 303), (388, 389, 376, 296), (539, 296, 376, 536), (285, 307, 553, 565), (30, 294, 292, 217), (286, 466, 465, 283), (280, 461, 464, 277), (440, 443, 371, 275), (434, 265, 268, 437), (164, 362, 368, 262), (35, 344, 367, 256), (576, 589, 570, 566), (168, 226, 365, 346), (220, 39, 623, 626), (271, 369, 344, 35), (312, 381, 345, 309), (150, 176, 354, 336), (160, 175, 353, 342), (147, 174, 352, 335), (156, 173, 351, 339), (148, 147, 335, 355), (157, 172, 350, 360), (159, 171, 349, 341), (158, 170, 348, 340), (152, 169, 347, 337), (246, 168, 346, 366), (310, 507, 503, 364), (314, 382, 363, 166), (247, 166, 363, 511), (267, 370, 362, 164), (173, 162, 361, 351), (175, 155, 359, 353), (176, 157, 360, 354), (169, 161, 343, 347), (170, 149, 356, 348), (171, 160, 342, 349), (174, 159, 341, 352), (226, 491, 493, 365), (172, 156, 339, 350), (423, 154, 338, 429), (331, 152, 337, 383), (424, 150, 336, 430), (332, 148, 355, 384), (391, 304, 551, 560), (303, 377, 389, 388), (542, 303, 388, 538), (377, 302, 387, 389), (302, 544, 543, 387), (301, 391, 560, 549), (306, 378, 394, 393), (386, 301, 549, 558), (307, 390, 561, 553), (305, 540, 545, 392), (378, 305, 392, 394), (547, 306, 393, 541), (398, 395, 399, 402), (6, 158, 491, 492), (400, 401, 405, 404), (396, 397, 401, 400), (397, 398, 402, 401), (404, 405, 409, 408), (401, 402, 406, 405), (402, 399, 403, 406), (409, 410, 414, 413), (405, 406, 410, 409), (406, 403, 407, 410), (414, 411, 415, 418), (410, 407, 411, 414), (408, 409, 413, 412), (415, 416, 417, 418), (412, 413, 417, 416), (413, 414, 418, 417), (151, 424, 430, 357), (155, 423, 429, 359), (154, 423, 428, 325), (320, 427, 428, 322), (29, 229, 426, 420), (48, 216, 425, 422), (15, 419, 424, 151), (229, 48, 422, 426), (359, 429, 421, 28), (357, 430, 420, 31), (216, 28, 421, 425), (217, 292, 293, 49), (279, 460, 468, 371), (357, 432, 460, 151), (433, 432, 357, 31), (31, 230, 295, 433), (295, 287, 431, 433), (431, 284, 432, 433), (277, 434, 437, 280), (272, 370, 443, 440), (278, 281, 442, 435), (280, 437, 444, 372), (282, 438, 440, 275), (269, 442, 450, 439), (279, 371, 443, 436), (278, 435, 438, 282), (372, 444, 451, 449), (279, 436, 441, 276), (271, 269, 439, 445), (442, 281, 447, 450), (281, 274, 446, 447), (369, 271, 445, 448), (447, 446, 454, 455), (445, 439, 452, 453), (439, 450, 458, 452), (450, 447, 455, 458), (448, 445, 453, 456), (446, 449, 457, 454), (449, 451, 459, 457), (451, 448, 456, 459), (15, 151, 460, 470), (466, 467, 274, 281), (276, 470, 460, 279), (462, 461, 280, 372), (467, 462, 372, 274), (468, 463, 275, 371), (468, 460, 432, 284), (469, 465, 278, 282), (464, 461, 535, 289), (463, 469, 282, 275), (465, 466, 281, 278), (472, 476, 131, 81), (81, 119, 474, 472), (27, 126, 475, 117), (228, 77, 471, 241), (227, 474, 473, 17), (131, 476, 471, 80), (126, 17, 473, 475), (228, 27, 117, 77), (213, 210, 18, 25), (221, 211, 44, 53), (490, 234, 21, 484), (487, 238, 234, 490), (481, 340, 348, 480), (480, 348, 356, 482), (477, 480, 482, 479), (478, 481, 480, 477), (340, 481, 478, 22), (356, 20, 479, 482), (23, 343, 32, 235), (343, 161, 50, 32), (161, 7, 237, 50), (235, 32, 366, 45), (45, 366, 346, 212), (57, 487, 490, 107), (107, 490, 484, 55), (58, 106, 486, 488), (97, 58, 488, 489), (21, 93, 485, 484), (106, 56, 483, 486), (93, 23, 483, 485), (238, 487, 489, 242), (212, 346, 365, 22), (493, 491, 158, 340), (22, 365, 493, 340), (256, 367, 502, 497), (262, 368, 501, 499), (263, 256, 497, 500), (368, 257, 494, 501), (261, 259, 496, 498), (264, 260, 512, 513), (367, 261, 498, 502), (258, 262, 499, 495), (260, 263, 500, 512), (257, 264, 513, 494), (584, 576, 566, 568), (579, 588, 503, 507), (588, 577, 504, 503), (586, 583, 510, 509), (590, 582, 567, 571), (585, 593, 512, 505), (592, 584, 568, 572), (591, 596, 247, 511), (597, 590, 571, 581), (593, 594, 513, 512), (595, 592, 572, 573), (514, 515, 226, 209), (515, 516, 491, 226), (516, 517, 492, 491), (397, 396, 517, 516), (398, 397, 516, 515), (395, 398, 515, 514), (527, 526, 524, 518), (526, 528, 521, 524), (529, 527, 518, 519), (531, 530, 523, 520), (530, 532, 525, 523), (532, 533, 522, 525), (533, 529, 519, 522), (528, 531, 520, 521), (455, 454, 531, 528), (456, 453, 529, 533), (459, 456, 533, 532), (457, 459, 532, 530), (454, 457, 530, 531), (453, 452, 527, 529), (458, 455, 528, 526), (452, 458, 526, 527), (373, 288, 535, 534), (298, 375, 536, 537), (297, 385, 538, 539), (288, 304, 540, 535), (300, 390, 541, 542), (301, 386, 543, 544), (304, 391, 545, 540), (307, 285, 546, 547), (285, 373, 534, 546), (375, 297, 539, 536), (385, 300, 542, 538), (386, 298, 537, 543), (390, 307, 547, 541), (391, 301, 544, 545), (556, 559, 564, 557), (555, 561, 552, 548), (554, 565, 553, 550), (562, 554, 550, 551), (560, 555, 548, 549), (558, 556, 557, 563), (549, 548, 556, 558), (548, 552, 559, 556), (551, 550, 555, 560), (550, 553, 561, 555), (300, 385, 559, 552), (304, 288, 562, 551), (298, 386, 558, 563), (390, 300, 552, 561), (594, 586, 509, 513), (582, 587, 569, 567), (596, 580, 508, 247), (575, 579, 507, 506), (589, 576, 577, 588), (585, 577, 576, 584), (574, 578, 579, 575), (580, 596, 597, 581), (587, 582, 583, 586), (591, 583, 582, 590), (593, 585, 584, 592), (595, 587, 586, 594), (578, 589, 588, 579), (596, 591, 590, 597), (592, 595, 594, 593), (574, 570, 589, 578), (611, 600, 601, 610), (613, 604, 605, 612), (607, 602, 603, 606), (609, 605, 604, 608), (599, 607, 606, 598), (600, 609, 608, 601), (598, 611, 610, 599), (602, 613, 612, 603), (78, 130, 611, 598), (185, 198, 115, 104), (636, 637, 194, 198), (197, 195, 112, 114), (638, 639, 185, 199), (199, 185, 104, 200), (637, 640, 196, 194), (195, 199, 200, 112), (56, 106, 621, 615), (57, 107, 620, 617), (55, 96, 619, 616), (58, 97, 618, 614), (97, 57, 617, 618), (107, 55, 616, 620), (96, 56, 615, 619), (106, 58, 614, 621), (622, 627, 626, 623), (625, 624, 627, 622), (379, 167, 625, 622), (380, 220, 626, 627), (167, 225, 624, 625), (225, 380, 627, 624), (134, 87, 628, 631), (88, 122, 635, 634), (122, 86, 630, 635), (135, 88, 634, 633), (86, 134, 631, 630), (87, 123, 629, 628), (123, 89, 632, 629), (89, 135, 633, 632), (201, 205, 121, 82), (205, 203, 132, 121), (203, 207, 133, 132), (207, 202, 84, 133), (202, 208, 83, 84), (208, 204, 85, 83), (204, 206, 120, 85), (206, 201, 82, 120)])
me_donkey.polygons.foreach_set('material_index', [0, 0, 0, 0, 0, 0, 0, 0, 0, 0, 0, 0, 0, 0, 0, 0, 0, 0, 0, 0, 0, 0, 1, 0, 0, 0, 1, 1, 0, 1, 1, 2, 0, 1, 0, 0, 0, 0, 0, 0, 0, 0, 0, 0, 0, 0, 0, 0, 0, 0, 0, 0, 0, 0, 0, 0, 0, 0, 0, 0, 0, 2, 0, 0, 0, 0, 0, 0, 0, 0, 0, 0, 0, 0, 0, 0, 0, 0, 0, 0, 0, 2, 0, 0, 0, 0, 0, 0, 0, 0, 0, 0, 0, 0, 0, 0, 0, 0, 0, 0, 0, 0, 0, 0, 0, 0, 0, 0, 0, 0, 0, 0, 0, 0, 0, 0, 0, 0, 0, 0, 0, 0, 0, 0, 0, 0, 0, 0, 0, 0, 0, 0, 2, 0, 0, 0, 0, 0, 0, 0, 0, 0, 1, 0, 1, 1, 1, 0, 0, 0, 0, 2, 0, 0, 0, 0, 0, 0, 2, 0, 0, 0, 2, 2, 2, 2, 0, 0, 0, 0, 0, 0, 0, 0, 2, 2, 2, 2, 0, 0, 2, 0, 0, 0, 0, 0, 0, 0, 0, 0, 0, 0, 2, 0, 0, 1, 0, 0, 0, 0, 0, 0, 0, 0, 2, 0, 1, 0, 0, 0, 1, 0, 0, 0, 0, 0, 0, 0, 0, 0, 0, 0, 0, 1, 0, 2, 0, 0, 0, 0, 0, 0, 0, 0, 0, 0, 0, 0, 0, 0, 0, 0, 0, 0, 0, 0, 0, 0, 0, 0, 0, 0, 0, 0, 2, 0, 0, 0, 0, 0, 1, 0, 0, 0, 0, 0, 0, 0, 1, 1, 0, 0, 0, 1, 1, 1, 1, 1, 1, 1, 1, 1, 1, 1, 2, 2, 2, 2, 2, 2, 0, 0, 0, 0, 0, 0, 0, 0, 0, 0, 1, 1, 1, 1, 0, 0, 0, 0, 0, 0, 1, 0, 0, 0, 0, 0, 0, 0, 2, 0, 2, 0, 1, 0, 0, 0, 0, 0, 0, 0, 0, 0, 0, 1, 1, 1, 0, 0, 0, 0, 0, 0, 0, 0, 0, 0, 0, 0, 0, 0, 1, 0, 0, 0, 0, 1, 0, 1, 1, 0, 0, 0, 0, 0, 0, 0, 0, 0, 0, 0, 0, 0, 0, 2, 0, 0, 2, 2, 2, 0, 0, 2, 2, 0, 0, 0, 0, 0, 0, 0, 0, 0, 0, 0, 0, 0, 0, 0, 0, 0, 0, 0, 0, 0, 0, 0, 0, 0, 0, 0, 0, 0, 0, 0, 0, 0, 0, 0, 0, 0, 0, 0, 0, 0, 0, 0, 0, 0, 0, 0, 0, 0, 0, 0, 0, 0, 0, 0, 0, 0, 0, 0, 0, 0, 0, 0, 0, 0, 0, 0, 0, 0, 0, 0, 0, 0, 0, 0, 0, 0, 0, 0, 0, 0, 1, 1, 1, 1, 1, 1, 1, 1, 1, 1, 2, 1, 1, 1, 2, 1, 2, 1, 2, 1, 2, 0, 0, 0, 0, 0, 0, 0, 0, 0, 0, 0, 0, 0, 0, 0, 0, 0, 0, 0, 0, 0, 0, 0, 0, 0, 0, 0, 0, 0, 0, 0, 0, 0, 0, 0, 0, 1, 1, 1, 1, 1, 1, 1, 1, 1, 1, 1, 1, 1, 1, 1, 2, 1, 1, 1, 1, 1, 1, 1, 1, 1, 1, 1, 1, 1, 2, 0, 0, 0, 0, 0, 0, 0, 0, 0, 2, 0, 2, 0, 2, 0, 2, 0, 0, 0, 0, 0, 0, 0, 0, 2, 2, 2, 2, 2, 2, 0, 0, 0, 0, 0, 0, 0, 0, 0, 0, 0, 0, 0, 0, 0, 0])
me_donkey.materials.append(mat_donkeybody)
me_donkey.materials.append(mat_donkeyface)
me_donkey.materials.append(mat_donkeylegsmouthfoot)
me_donkey.use_remesh_preserve_volume = False
me_donkey.use_remesh_preserve_attributes = False
me_donkey.use_mirror_vertex_groups = False
me_donkey.update()

# ---- objects
ob_low_poly_donkey = bpy.data.objects.new('Low Poly Donkey', None)
ob_donkeyeyes = bpy.data.objects.new('DonkeyEyes', me_donkeyeyes)
ob_donkey = bpy.data.objects.new('Donkey', me_donkey)

# ---- transforms, parenting, visibility, modifiers, constraints
ob_low_poly_donkey.location = (0.0, 0.0, 0.0)
ob_low_poly_donkey.empty_display_type = 'ARROWS'
ob_donkeyeyes.parent = ob_donkey
ob_donkeyeyes.location = (0.0, 0.0, 0.0)
_m = ob_donkeyeyes.modifiers.new('Mirror', 'MIRROR')
ob_donkey.parent = ob_low_poly_donkey
ob_donkey.location = (0.0, 0.0, 0.0)
ob_donkey.lineart.crease_threshold = 0.0
_vg = ob_donkey.vertex_groups.new(name='Ears')
_m = ob_donkey.modifiers.new('Mirror', 'MIRROR')
_m.use_clip = True

# ---- collection membership
scene.collection.objects.link(ob_low_poly_donkey)
scene.collection.objects.link(ob_donkeyeyes)
scene.collection.objects.link(ob_donkey)
col_low_poly_donkey.objects.link(ob_low_poly_donkey)
col_low_poly_donkey.objects.link(ob_donkeyeyes)
col_low_poly_donkey.objects.link(ob_donkey)

# ---- scene / render settings (as saved in the file)
scene.frame_start = 1; scene.frame_end = 250; scene.frame_set(1)
scene.render.engine = 'BLENDER_EEVEE_NEXT'
scene.render.image_settings.exr_codec = 'NONE'
scene.render.simplify_subdivision_render = 0
scene.render.simplify_child_particles_render = 0.0
scene.cycles.sampling_pattern = 'TABULATED_SOBOL'
scene.eevee.use_shadows = False
scene.view_settings.view_transform = 'Filmic'
bpy.context.view_layer.update()

# ---- added for rendering (the .blend has no active camera and no usable light): camera, sun + grey world if the file has none
cam_auto = bpy.data.cameras.new('AutoCamera')
cam_auto.lens = 50.0
cam_auto.sensor_width = 36.0
cam_auto.clip_end = 1000.0
ob_auto_camera = bpy.data.objects.new('AutoCamera', cam_auto)
scene.collection.objects.link(ob_auto_camera)
ob_auto_camera.location = (2.84115, -3.7224, 3.21892)
ob_auto_camera.rotation_euler = (1.09748, -7.21219e-08, 0.694738)
scene.camera = ob_auto_camera
light_auto_sun = bpy.data.lights.new('AutoSun', 'SUN')
light_auto_sun.energy = 3.0
light_auto_sun.angle = 0.0523599
ob_auto_sun = bpy.data.objects.new('AutoSun', light_auto_sun)
scene.collection.objects.link(ob_auto_sun)
ob_auto_sun.rotation_euler = (0.872665, 0.174533, 0.523599)
if scene.world is None:
    world_auto = bpy.data.worlds.new('AutoWorld')
    world_auto.color = (0.3, 0.3, 0.3)
    scene.world = world_auto
bpy.context.view_layer.update()
